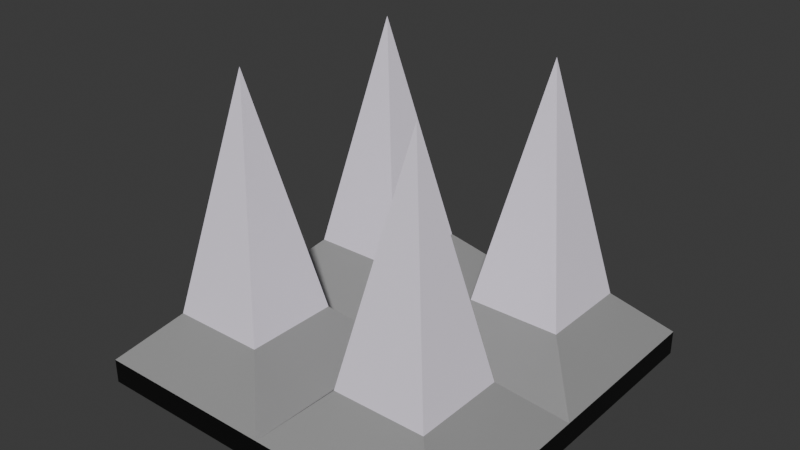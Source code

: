 # Source: spike_tile.blend  (saved by Blender 4.1.24; exported with 4.5.12 LTS)
import bpy
from mathutils import Matrix  # noqa: F401  (used for matrix-valued properties, if any)

bpy.ops.wm.read_factory_settings(use_empty=True)
scene = bpy.context.scene
scene.name = 'Scene'

# ---- materials (node trees are filled in below, after node groups)
mat_black = bpy.data.materials.new('black')
mat_black.use_transparent_shadow = False
mat_grey = bpy.data.materials.new('grey')
mat_grey.use_transparent_shadow = False
mat_white = bpy.data.materials.new('white')
mat_white.use_transparent_shadow = False

# ---- material node trees
mat_black.use_nodes = True; mat_black.node_tree.nodes.clear()
_N = mat_black.node_tree.nodes; _L = mat_black.node_tree.links
n0 = _N.new('ShaderNodeBsdfPrincipled'); n0.name = 'Principled BSDF'; n0.location = (10, 300)
n0.inputs[0].default_value = (0.0, 0.0, 0.0, 1.0)
n1 = _N.new('ShaderNodeOutputMaterial'); n1.name = 'Material Output'; n1.location = (300, 300)
_L.new(n0.outputs[0], n1.inputs[0])
n1.is_active_output = True
mat_grey.use_nodes = True; mat_grey.node_tree.nodes.clear()
_N = mat_grey.node_tree.nodes; _L = mat_grey.node_tree.links
n0 = _N.new('ShaderNodeBsdfPrincipled'); n0.name = 'Principled BSDF'; n0.location = (10, 300)
n0.inputs[0].default_value = (0.3016, 0.3016, 0.3016, 1.0)
n1 = _N.new('ShaderNodeOutputMaterial'); n1.name = 'Material Output'; n1.location = (300, 300)
_L.new(n0.outputs[0], n1.inputs[0])
n1.is_active_output = True
mat_white.use_nodes = True; mat_white.node_tree.nodes.clear()
_N = mat_white.node_tree.nodes; _L = mat_white.node_tree.links
n0 = _N.new('ShaderNodeBsdfPrincipled'); n0.name = 'Principled BSDF'; n0.location = (10, 300)
n0.inputs[0].default_value = (0.9364, 0.8756, 1.0, 1.0)
n1 = _N.new('ShaderNodeOutputMaterial'); n1.name = 'Material Output'; n1.location = (300, 300)
_L.new(n0.outputs[0], n1.inputs[0])
n1.is_active_output = True

# ---- world
world_world = bpy.data.worlds.new('World'); scene.world = world_world
world_world.use_nodes = True; world_world.node_tree.nodes.clear()
_N = world_world.node_tree.nodes; _L = world_world.node_tree.links
n0 = _N.new('ShaderNodeOutputWorld'); n0.name = 'World Output'; n0.location = (300, 300)
n1 = _N.new('ShaderNodeBackground'); n1.name = 'Background'; n1.location = (10, 300)
n1.inputs[0].default_value = (0.05088, 0.05088, 0.05088, 1.0)
_L.new(n1.outputs[0], n0.inputs[0])
n0.is_active_output = True
world_world.color = (0.05088, 0.05088, 0.05088)
world_world.use_sun_shadow = False
world_world.sun_shadow_jitter_overblur = 0.0

# ---- meshes
me_cube_001 = bpy.data.meshes.new('Cube.001')
me_cube_001.from_pydata([(-1.0, -1.0, -1.0), (-1.0, -1.0, 1.0), (-1.0, 1.0, -1.0), (-1.0, 1.0, 1.0), (1.0, -1.0, -1.0), (1.0, -1.0, 1.0), (1.0, 1.0, -1.0), (1.0, 1.0, 1.0), (-1.0, 0.0, 1.0), (0.0, 1.0, 1.0), (1.0, 0.0, 1.0), (0.0, -1.0, 1.0), (0.0, 0.0, 1.0), (0.5, 0.5, 23.89), (-0.5, 0.5, 23.89), (-0.5, -0.5, 23.89), (0.5, -0.5, 23.89), (0.75, 0.25, 4.82), (0.25, 0.25, 4.82), (0.25, 0.75, 4.82), (0.75, 0.75, 4.82), (0.75, -0.25, 4.82), (0.75, -0.75, 4.82), (0.25, -0.75, 4.82), (0.25, -0.25, 4.82), (-0.25, 0.25, 4.82), (-0.75, 0.25, 4.82), (-0.25, 0.75, 4.82), (-0.75, 0.75, 4.82), (-0.75, -0.25, 4.82), (-0.25, -0.25, 4.82), (-0.25, -0.75, 4.82), (-0.75, -0.75, 4.82)], [], [(0, 1, 8, 3, 2), (2, 3, 9, 7, 6), (6, 7, 10, 5, 4), (4, 5, 11, 1, 0), (2, 6, 4, 0), (30, 29, 15), (22, 21, 16), (18, 17, 13), (26, 25, 14), (20, 19, 13), (17, 20, 13), (19, 18, 13), (25, 27, 14), (28, 26, 14), (27, 28, 14), (32, 31, 15), (31, 30, 15), (29, 32, 15), (23, 22, 16), (21, 24, 16), (24, 23, 16), (9, 12, 18, 19), (10, 7, 20, 17), (7, 9, 19, 20), (12, 10, 17, 18), (12, 11, 23, 24), (10, 12, 24, 21), (11, 5, 22, 23), (5, 10, 21, 22), (9, 3, 28, 27), (3, 8, 26, 28), (12, 9, 27, 25), (8, 12, 25, 26), (8, 1, 32, 29), (11, 12, 30, 31), (1, 11, 31, 32), (12, 8, 29, 30)])
me_cube_001.polygons.foreach_set('material_index', [0, 0, 0, 0, 0, 2, 2, 2, 2, 2, 2, 2, 2, 2, 2, 2, 2, 2, 2, 2, 2, 1, 1, 1, 1, 1, 1, 1, 1, 1, 1, 1, 1, 1, 1, 1, 1])
_uv = me_cube_001.uv_layers.new(name='UVMap')
_uv.uv.foreach_set('vector', [0.375, 0.0, 0.625, 0.0, 0.625, 0.125, 0.625, 0.25, 0.375, 0.25, 0.375, 0.25, 0.625, 0.25, 0.625, 0.375, 0.625, 0.5, 0.375, 0.5, 0.375, 0.5, 0.625, 0.5, 0.625, 0.625, 0.625, 0.75, 0.375, 0.75, 0.375, 0.75, 0.625, 0.75, 0.625, 0.875, 0.625, 1.0, 0.375, 1.0, 0.125, 0.5, 0.375, 0.5, 0.375, 0.75, 0.125, 0.75, 0.75, 0.625, 0.875, 0.625, 0.75, 0.625, 0.625, 0.75, 0.625, 0.625, 0.625, 0.75, 0.75, 0.625, 0.625, 0.625, 0.75, 0.625, 0.875, 0.625, 0.75, 0.625, 0.875, 0.625, 0.625, 0.5, 0.625, 0.375, 0.625, 0.5, 0.625, 0.625, 0.625, 0.5, 0.625, 0.625, 0.75, 0.5, 0.75, 0.625, 0.75, 0.5, 0.75, 0.625, 0.75, 0.5, 0.75, 0.625, 0.625, 0.25, 0.625, 0.125, 0.625, 0.25, 0.625, 0.375, 0.625, 0.25, 0.625, 0.375, 0.625, 1.0, 0.625, 0.875, 0.625, 1.0, 0.75, 0.75, 0.75, 0.625, 0.75, 0.75, 0.625, 0.125, 0.625, 0.0, 0.625, 0.125, 0.625, 0.875, 0.625, 0.75, 0.625, 0.875, 0.625, 0.625, 0.75, 0.625, 0.625, 0.625, 0.75, 0.625, 0.75, 0.75, 0.75, 0.625, 0.75, 0.5, 0.75, 0.625, 0.75, 0.625, 0.75, 0.5, 0.625, 0.625, 0.625, 0.5, 0.625, 0.5, 0.625, 0.625, 0.625, 0.5, 0.625, 0.375, 0.625, 0.375, 0.625, 0.5, 0.75, 0.625, 0.625, 0.625, 0.625, 0.625, 0.75, 0.625, 0.75, 0.625, 0.75, 0.75, 0.75, 0.75, 0.75, 0.625, 0.625, 0.625, 0.75, 0.625, 0.75, 0.625, 0.625, 0.625, 0.625, 0.875, 0.625, 0.75, 0.625, 0.75, 0.625, 0.875, 0.625, 0.75, 0.625, 0.625, 0.625, 0.625, 0.625, 0.75, 0.625, 0.375, 0.625, 0.25, 0.625, 0.25, 0.625, 0.375, 0.625, 0.25, 0.625, 0.125, 0.625, 0.125, 0.625, 0.25, 0.75, 0.625, 0.75, 0.5, 0.75, 0.5, 0.75, 0.625, 0.875, 0.625, 0.75, 0.625, 0.75, 0.625, 0.875, 0.625, 0.625, 0.125, 0.625, 0.0, 0.625, 0.0, 0.625, 0.125, 0.75, 0.75, 0.75, 0.625, 0.75, 0.625, 0.75, 0.75, 0.625, 1.0, 0.625, 0.875, 0.625, 0.875, 0.625, 1.0, 0.75, 0.625, 0.875, 0.625, 0.875, 0.625, 0.75, 0.625])
me_cube_001.materials.append(mat_black)
me_cube_001.materials.append(mat_grey)
me_cube_001.materials.append(mat_white)
me_cube_001.update()

# ---- objects
ob_cube = bpy.data.objects.new('Cube', me_cube_001)

# ---- transforms, parenting, visibility, modifiers, constraints
ob_cube.location = (0.0, 0.0, 0.07033)
ob_cube.scale = (1.0, 1.0, 0.06544)

# ---- collection membership
scene.collection.objects.link(ob_cube)

# ---- scene / render settings (as saved in the file)
scene.frame_start = 1; scene.frame_end = 250; scene.frame_set(1)
scene.render.engine = 'BLENDER_EEVEE_NEXT'
scene.cycles.sampling_pattern = 'TABULATED_SOBOL'
scene.eevee.ray_tracing_options.trace_max_roughness = 0.0
bpy.context.view_layer.update()

# ---- added for rendering (the .blend has no active camera and no usable light): camera, sun
cam_auto = bpy.data.cameras.new('AutoCamera')
cam_auto.lens = 50.0
cam_auto.sensor_width = 36.0
cam_auto.clip_end = 1000.0
ob_auto_camera = bpy.data.objects.new('AutoCamera', cam_auto)
scene.collection.objects.link(ob_auto_camera)
ob_auto_camera.location = (3.0198, -3.62376, 3.2351)
ob_auto_camera.rotation_euler = (1.09748, -7.21219e-08, 0.694738)
scene.camera = ob_auto_camera
light_auto_sun = bpy.data.lights.new('AutoSun', 'SUN')
light_auto_sun.energy = 3.0
light_auto_sun.angle = 0.0523599
ob_auto_sun = bpy.data.objects.new('AutoSun', light_auto_sun)
scene.collection.objects.link(ob_auto_sun)
ob_auto_sun.rotation_euler = (0.872665, 0.174533, 0.523599)
bpy.context.view_layer.update()
